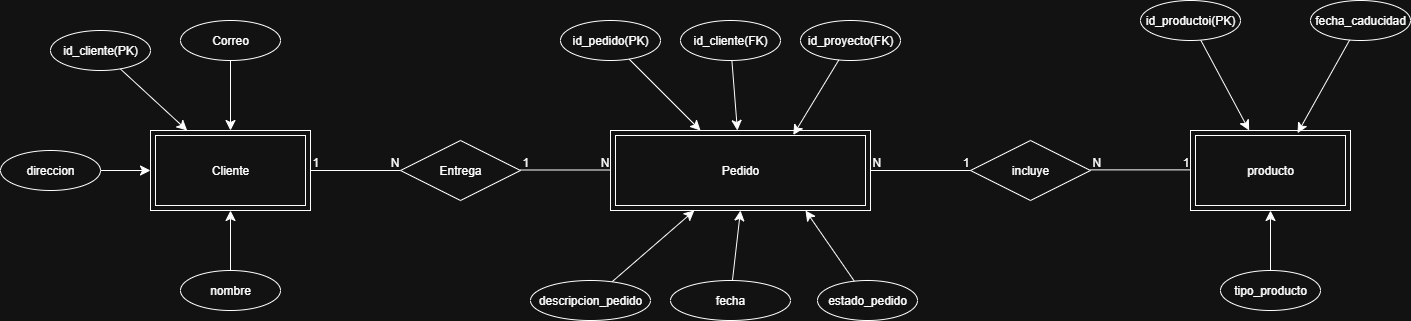

The diagram above was exported from draw.io. Its source (the exported page's mxGraphModel, read from the mxfile embedded in the PNG):
<mxGraphModel dx="871" dy="993" grid="1" gridSize="10" guides="1" tooltips="1" connect="1" arrows="1" fold="1" page="1" pageScale="1" pageWidth="827" pageHeight="1169" math="0" shadow="0">
  <root>
    <mxCell id="0" />
    <mxCell id="1" parent="0" />
    <mxCell id="VHHvPSt-CeZ1uWA5H3vq-1" value="Cliente" style="shape=ext;margin=3;double=1;whiteSpace=wrap;html=1;align=center;" vertex="1" parent="1">
      <mxGeometry x="160" y="320" width="160" height="80" as="geometry" />
    </mxCell>
    <mxCell id="VHHvPSt-CeZ1uWA5H3vq-8" style="edgeStyle=none;curved=1;rounded=0;orthogonalLoop=1;jettySize=auto;html=1;fontSize=12;startSize=8;endSize=8;" edge="1" parent="1" source="VHHvPSt-CeZ1uWA5H3vq-2" target="VHHvPSt-CeZ1uWA5H3vq-1">
      <mxGeometry relative="1" as="geometry" />
    </mxCell>
    <mxCell id="VHHvPSt-CeZ1uWA5H3vq-2" value="Correo" style="ellipse;whiteSpace=wrap;html=1;align=center;" vertex="1" parent="1">
      <mxGeometry x="190" y="210" width="100" height="40" as="geometry" />
    </mxCell>
    <mxCell id="VHHvPSt-CeZ1uWA5H3vq-6" style="edgeStyle=none;curved=1;rounded=0;orthogonalLoop=1;jettySize=auto;html=1;fontSize=12;startSize=8;endSize=8;" edge="1" parent="1" source="VHHvPSt-CeZ1uWA5H3vq-3" target="VHHvPSt-CeZ1uWA5H3vq-1">
      <mxGeometry relative="1" as="geometry" />
    </mxCell>
    <mxCell id="VHHvPSt-CeZ1uWA5H3vq-3" value="id_cliente(PK)" style="ellipse;whiteSpace=wrap;html=1;align=center;" vertex="1" parent="1">
      <mxGeometry x="60" y="220" width="100" height="40" as="geometry" />
    </mxCell>
    <mxCell id="VHHvPSt-CeZ1uWA5H3vq-9" style="edgeStyle=none;curved=1;rounded=0;orthogonalLoop=1;jettySize=auto;html=1;fontSize=12;startSize=8;endSize=8;" edge="1" parent="1" source="VHHvPSt-CeZ1uWA5H3vq-5" target="VHHvPSt-CeZ1uWA5H3vq-1">
      <mxGeometry relative="1" as="geometry" />
    </mxCell>
    <mxCell id="VHHvPSt-CeZ1uWA5H3vq-5" value="nombre" style="ellipse;whiteSpace=wrap;html=1;align=center;" vertex="1" parent="1">
      <mxGeometry x="190" y="460" width="100" height="40" as="geometry" />
    </mxCell>
    <mxCell id="VHHvPSt-CeZ1uWA5H3vq-10" value="Entrega" style="shape=rhombus;perimeter=rhombusPerimeter;whiteSpace=wrap;html=1;align=center;" vertex="1" parent="1">
      <mxGeometry x="410" y="330" width="120" height="60" as="geometry" />
    </mxCell>
    <mxCell id="VHHvPSt-CeZ1uWA5H3vq-12" value="" style="endArrow=none;html=1;rounded=0;fontSize=12;startSize=8;endSize=8;curved=1;" edge="1" parent="1">
      <mxGeometry relative="1" as="geometry">
        <mxPoint x="320" y="360" as="sourcePoint" />
        <mxPoint x="410" y="360" as="targetPoint" />
      </mxGeometry>
    </mxCell>
    <mxCell id="VHHvPSt-CeZ1uWA5H3vq-13" value="1" style="resizable=0;html=1;whiteSpace=wrap;align=left;verticalAlign=bottom;" connectable="0" vertex="1" parent="VHHvPSt-CeZ1uWA5H3vq-12">
      <mxGeometry x="-1" relative="1" as="geometry" />
    </mxCell>
    <mxCell id="VHHvPSt-CeZ1uWA5H3vq-14" value="N" style="resizable=0;html=1;whiteSpace=wrap;align=right;verticalAlign=bottom;" connectable="0" vertex="1" parent="VHHvPSt-CeZ1uWA5H3vq-12">
      <mxGeometry x="1" relative="1" as="geometry" />
    </mxCell>
    <mxCell id="VHHvPSt-CeZ1uWA5H3vq-16" value="" style="endArrow=none;html=1;rounded=0;fontSize=12;startSize=8;endSize=8;curved=1;" edge="1" parent="1">
      <mxGeometry relative="1" as="geometry">
        <mxPoint x="530" y="359.5" as="sourcePoint" />
        <mxPoint x="620" y="359.5" as="targetPoint" />
      </mxGeometry>
    </mxCell>
    <mxCell id="VHHvPSt-CeZ1uWA5H3vq-17" value="1" style="resizable=0;html=1;whiteSpace=wrap;align=left;verticalAlign=bottom;" connectable="0" vertex="1" parent="VHHvPSt-CeZ1uWA5H3vq-16">
      <mxGeometry x="-1" relative="1" as="geometry" />
    </mxCell>
    <mxCell id="VHHvPSt-CeZ1uWA5H3vq-18" value="N" style="resizable=0;html=1;whiteSpace=wrap;align=right;verticalAlign=bottom;" connectable="0" vertex="1" parent="VHHvPSt-CeZ1uWA5H3vq-16">
      <mxGeometry x="1" relative="1" as="geometry" />
    </mxCell>
    <mxCell id="VHHvPSt-CeZ1uWA5H3vq-19" value="Pedido" style="shape=ext;margin=3;double=1;whiteSpace=wrap;html=1;align=center;" vertex="1" parent="1">
      <mxGeometry x="620" y="320" width="260" height="80" as="geometry" />
    </mxCell>
    <mxCell id="VHHvPSt-CeZ1uWA5H3vq-28" style="edgeStyle=none;curved=1;rounded=0;orthogonalLoop=1;jettySize=auto;html=1;fontSize=12;startSize=8;endSize=8;" edge="1" parent="1" source="VHHvPSt-CeZ1uWA5H3vq-20" target="VHHvPSt-CeZ1uWA5H3vq-19">
      <mxGeometry relative="1" as="geometry" />
    </mxCell>
    <mxCell id="VHHvPSt-CeZ1uWA5H3vq-20" value="id_pedido(PK)" style="ellipse;whiteSpace=wrap;html=1;align=center;" vertex="1" parent="1">
      <mxGeometry x="570" y="210" width="100" height="40" as="geometry" />
    </mxCell>
    <mxCell id="VHHvPSt-CeZ1uWA5H3vq-29" style="edgeStyle=none;curved=1;rounded=0;orthogonalLoop=1;jettySize=auto;html=1;fontSize=12;startSize=8;endSize=8;" edge="1" parent="1" source="VHHvPSt-CeZ1uWA5H3vq-21" target="VHHvPSt-CeZ1uWA5H3vq-19">
      <mxGeometry relative="1" as="geometry" />
    </mxCell>
    <mxCell id="VHHvPSt-CeZ1uWA5H3vq-21" value="id_cliente(FK)" style="ellipse;whiteSpace=wrap;html=1;align=center;" vertex="1" parent="1">
      <mxGeometry x="690" y="210" width="100" height="40" as="geometry" />
    </mxCell>
    <mxCell id="VHHvPSt-CeZ1uWA5H3vq-22" value="id_proyecto(FK)" style="ellipse;whiteSpace=wrap;html=1;align=center;" vertex="1" parent="1">
      <mxGeometry x="810" y="210" width="100" height="40" as="geometry" />
    </mxCell>
    <mxCell id="VHHvPSt-CeZ1uWA5H3vq-31" style="edgeStyle=none;curved=1;rounded=0;orthogonalLoop=1;jettySize=auto;html=1;fontSize=12;startSize=8;endSize=8;" edge="1" parent="1" source="VHHvPSt-CeZ1uWA5H3vq-23" target="VHHvPSt-CeZ1uWA5H3vq-19">
      <mxGeometry relative="1" as="geometry" />
    </mxCell>
    <mxCell id="VHHvPSt-CeZ1uWA5H3vq-23" value="descripcion_pedido" style="ellipse;whiteSpace=wrap;html=1;align=center;" vertex="1" parent="1">
      <mxGeometry x="540" y="470" width="120" height="40" as="geometry" />
    </mxCell>
    <mxCell id="VHHvPSt-CeZ1uWA5H3vq-32" style="edgeStyle=none;curved=1;rounded=0;orthogonalLoop=1;jettySize=auto;html=1;fontSize=12;startSize=8;endSize=8;entryX=0.5;entryY=1;entryDx=0;entryDy=0;" edge="1" parent="1" source="VHHvPSt-CeZ1uWA5H3vq-24" target="VHHvPSt-CeZ1uWA5H3vq-19">
      <mxGeometry relative="1" as="geometry">
        <mxPoint x="700" y="400" as="targetPoint" />
      </mxGeometry>
    </mxCell>
    <mxCell id="VHHvPSt-CeZ1uWA5H3vq-24" value="fecha" style="ellipse;whiteSpace=wrap;html=1;align=center;" vertex="1" parent="1">
      <mxGeometry x="680" y="470" width="120" height="40" as="geometry" />
    </mxCell>
    <mxCell id="VHHvPSt-CeZ1uWA5H3vq-33" style="edgeStyle=none;curved=1;rounded=0;orthogonalLoop=1;jettySize=auto;html=1;entryX=0.75;entryY=1;entryDx=0;entryDy=0;fontSize=12;startSize=8;endSize=8;" edge="1" parent="1" source="VHHvPSt-CeZ1uWA5H3vq-26" target="VHHvPSt-CeZ1uWA5H3vq-19">
      <mxGeometry relative="1" as="geometry" />
    </mxCell>
    <mxCell id="VHHvPSt-CeZ1uWA5H3vq-26" value="estado_pedido" style="ellipse;whiteSpace=wrap;html=1;align=center;" vertex="1" parent="1">
      <mxGeometry x="827" y="470" width="100" height="40" as="geometry" />
    </mxCell>
    <mxCell id="VHHvPSt-CeZ1uWA5H3vq-30" style="edgeStyle=none;curved=1;rounded=0;orthogonalLoop=1;jettySize=auto;html=1;entryX=0.703;entryY=0.056;entryDx=0;entryDy=0;entryPerimeter=0;fontSize=12;startSize=8;endSize=8;" edge="1" parent="1" source="VHHvPSt-CeZ1uWA5H3vq-22" target="VHHvPSt-CeZ1uWA5H3vq-19">
      <mxGeometry relative="1" as="geometry" />
    </mxCell>
    <mxCell id="VHHvPSt-CeZ1uWA5H3vq-36" value="incluye" style="shape=rhombus;perimeter=rhombusPerimeter;whiteSpace=wrap;html=1;align=center;" vertex="1" parent="1">
      <mxGeometry x="980" y="330" width="120" height="60" as="geometry" />
    </mxCell>
    <mxCell id="VHHvPSt-CeZ1uWA5H3vq-37" value="" style="endArrow=none;html=1;rounded=0;fontSize=12;startSize=8;endSize=8;curved=1;entryX=0;entryY=0.5;entryDx=0;entryDy=0;" edge="1" parent="1" source="VHHvPSt-CeZ1uWA5H3vq-19" target="VHHvPSt-CeZ1uWA5H3vq-36">
      <mxGeometry relative="1" as="geometry">
        <mxPoint x="880" y="360" as="sourcePoint" />
        <mxPoint x="1040" y="360" as="targetPoint" />
      </mxGeometry>
    </mxCell>
    <mxCell id="VHHvPSt-CeZ1uWA5H3vq-38" value="N" style="resizable=0;html=1;whiteSpace=wrap;align=left;verticalAlign=bottom;" connectable="0" vertex="1" parent="VHHvPSt-CeZ1uWA5H3vq-37">
      <mxGeometry x="-1" relative="1" as="geometry" />
    </mxCell>
    <mxCell id="VHHvPSt-CeZ1uWA5H3vq-39" value="1" style="resizable=0;html=1;whiteSpace=wrap;align=right;verticalAlign=bottom;" connectable="0" vertex="1" parent="VHHvPSt-CeZ1uWA5H3vq-37">
      <mxGeometry x="1" relative="1" as="geometry" />
    </mxCell>
    <mxCell id="VHHvPSt-CeZ1uWA5H3vq-40" value="" style="endArrow=none;html=1;rounded=0;fontSize=12;startSize=8;endSize=8;curved=1;entryX=0;entryY=0.5;entryDx=0;entryDy=0;" edge="1" parent="1">
      <mxGeometry relative="1" as="geometry">
        <mxPoint x="1100" y="359.38" as="sourcePoint" />
        <mxPoint x="1200" y="359.38" as="targetPoint" />
      </mxGeometry>
    </mxCell>
    <mxCell id="VHHvPSt-CeZ1uWA5H3vq-41" value="N" style="resizable=0;html=1;whiteSpace=wrap;align=left;verticalAlign=bottom;" connectable="0" vertex="1" parent="VHHvPSt-CeZ1uWA5H3vq-40">
      <mxGeometry x="-1" relative="1" as="geometry" />
    </mxCell>
    <mxCell id="VHHvPSt-CeZ1uWA5H3vq-42" value="1" style="resizable=0;html=1;whiteSpace=wrap;align=right;verticalAlign=bottom;" connectable="0" vertex="1" parent="VHHvPSt-CeZ1uWA5H3vq-40">
      <mxGeometry x="1" relative="1" as="geometry" />
    </mxCell>
    <mxCell id="VHHvPSt-CeZ1uWA5H3vq-43" value="producto" style="shape=ext;margin=3;double=1;whiteSpace=wrap;html=1;align=center;" vertex="1" parent="1">
      <mxGeometry x="1200" y="320" width="160" height="80" as="geometry" />
    </mxCell>
    <mxCell id="VHHvPSt-CeZ1uWA5H3vq-48" style="edgeStyle=none;curved=1;rounded=0;orthogonalLoop=1;jettySize=auto;html=1;fontSize=12;startSize=8;endSize=8;" edge="1" parent="1" source="VHHvPSt-CeZ1uWA5H3vq-44" target="VHHvPSt-CeZ1uWA5H3vq-43">
      <mxGeometry relative="1" as="geometry" />
    </mxCell>
    <mxCell id="VHHvPSt-CeZ1uWA5H3vq-44" value="id_productoi(PK)" style="ellipse;whiteSpace=wrap;html=1;align=center;" vertex="1" parent="1">
      <mxGeometry x="1150" y="190" width="100" height="40" as="geometry" />
    </mxCell>
    <mxCell id="VHHvPSt-CeZ1uWA5H3vq-45" value="fecha_caducidad" style="ellipse;whiteSpace=wrap;html=1;align=center;" vertex="1" parent="1">
      <mxGeometry x="1320" y="190" width="100" height="40" as="geometry" />
    </mxCell>
    <mxCell id="VHHvPSt-CeZ1uWA5H3vq-50" style="edgeStyle=none;curved=1;rounded=0;orthogonalLoop=1;jettySize=auto;html=1;fontSize=12;startSize=8;endSize=8;" edge="1" parent="1" source="VHHvPSt-CeZ1uWA5H3vq-46" target="VHHvPSt-CeZ1uWA5H3vq-43">
      <mxGeometry relative="1" as="geometry" />
    </mxCell>
    <mxCell id="VHHvPSt-CeZ1uWA5H3vq-46" value="tipo_producto" style="ellipse;whiteSpace=wrap;html=1;align=center;" vertex="1" parent="1">
      <mxGeometry x="1230" y="460" width="100" height="40" as="geometry" />
    </mxCell>
    <mxCell id="VHHvPSt-CeZ1uWA5H3vq-49" style="edgeStyle=none;curved=1;rounded=0;orthogonalLoop=1;jettySize=auto;html=1;entryX=0.669;entryY=0.033;entryDx=0;entryDy=0;entryPerimeter=0;fontSize=12;startSize=8;endSize=8;" edge="1" parent="1" source="VHHvPSt-CeZ1uWA5H3vq-45" target="VHHvPSt-CeZ1uWA5H3vq-43">
      <mxGeometry relative="1" as="geometry" />
    </mxCell>
    <mxCell id="VHHvPSt-CeZ1uWA5H3vq-54" style="edgeStyle=none;curved=1;rounded=0;orthogonalLoop=1;jettySize=auto;html=1;fontSize=12;startSize=8;endSize=8;" edge="1" parent="1" source="VHHvPSt-CeZ1uWA5H3vq-53" target="VHHvPSt-CeZ1uWA5H3vq-1">
      <mxGeometry relative="1" as="geometry" />
    </mxCell>
    <mxCell id="VHHvPSt-CeZ1uWA5H3vq-53" value="direccion" style="ellipse;whiteSpace=wrap;html=1;align=center;" vertex="1" parent="1">
      <mxGeometry x="10" y="340" width="100" height="40" as="geometry" />
    </mxCell>
  </root>
</mxGraphModel>